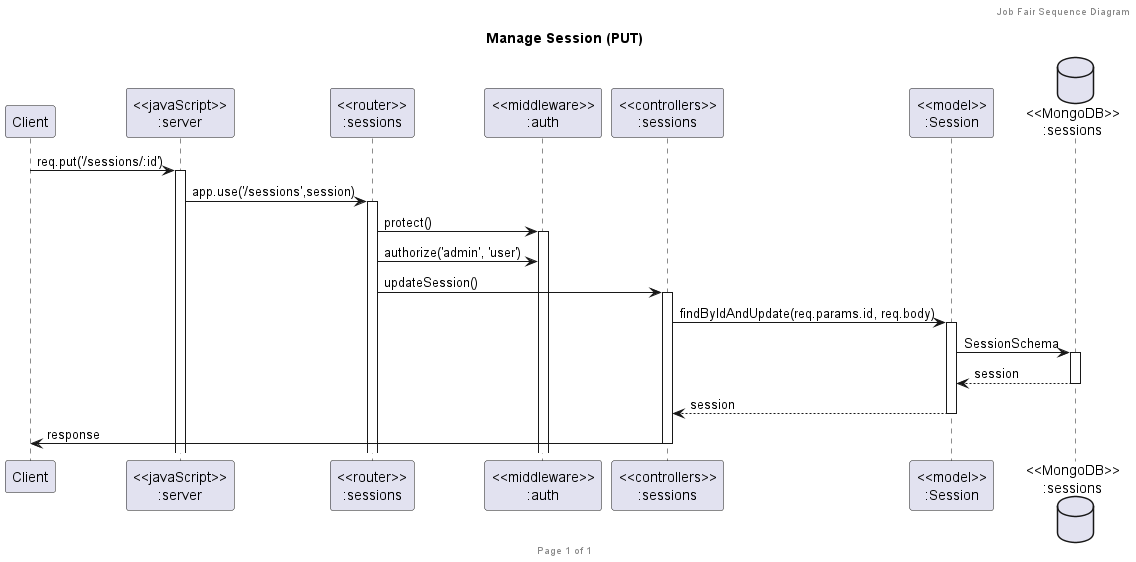

The diagram above was rendered by PlantUML. Its source (embedded in the PNG):
@startuml Manage Session (PUT)

header Job Fair Sequence Diagram
footer Page %page% of %lastpage%
title "Manage Session (PUT)"

participant "Client" as client
participant "<<javaScript>>\n:server" as server
participant "<<router>>\n:sessions" as routerSession
participant "<<middleware>>\n:auth" as authMiddleware
participant "<<controllers>>\n:sessions" as controllersSession
participant "<<model>>\n:Session" as modelSession
database "<<MongoDB>>\n:sessions" as SessionDatabase

client->server ++:req.put('/sessions/:id')
server->routerSession ++:app.use('/sessions',session)
routerSession -> authMiddleware ++:protect()
routerSession -> authMiddleware :authorize('admin', 'user')
routerSession -> controllersSession ++:updateSession()
controllersSession->modelSession ++:findByIdAndUpdate(req.params.id, req.body)
modelSession ->SessionDatabase ++: SessionSchema
SessionDatabase --> modelSession --: session
controllersSession <-- modelSession --:session
controllersSession->client --:response

@enduml